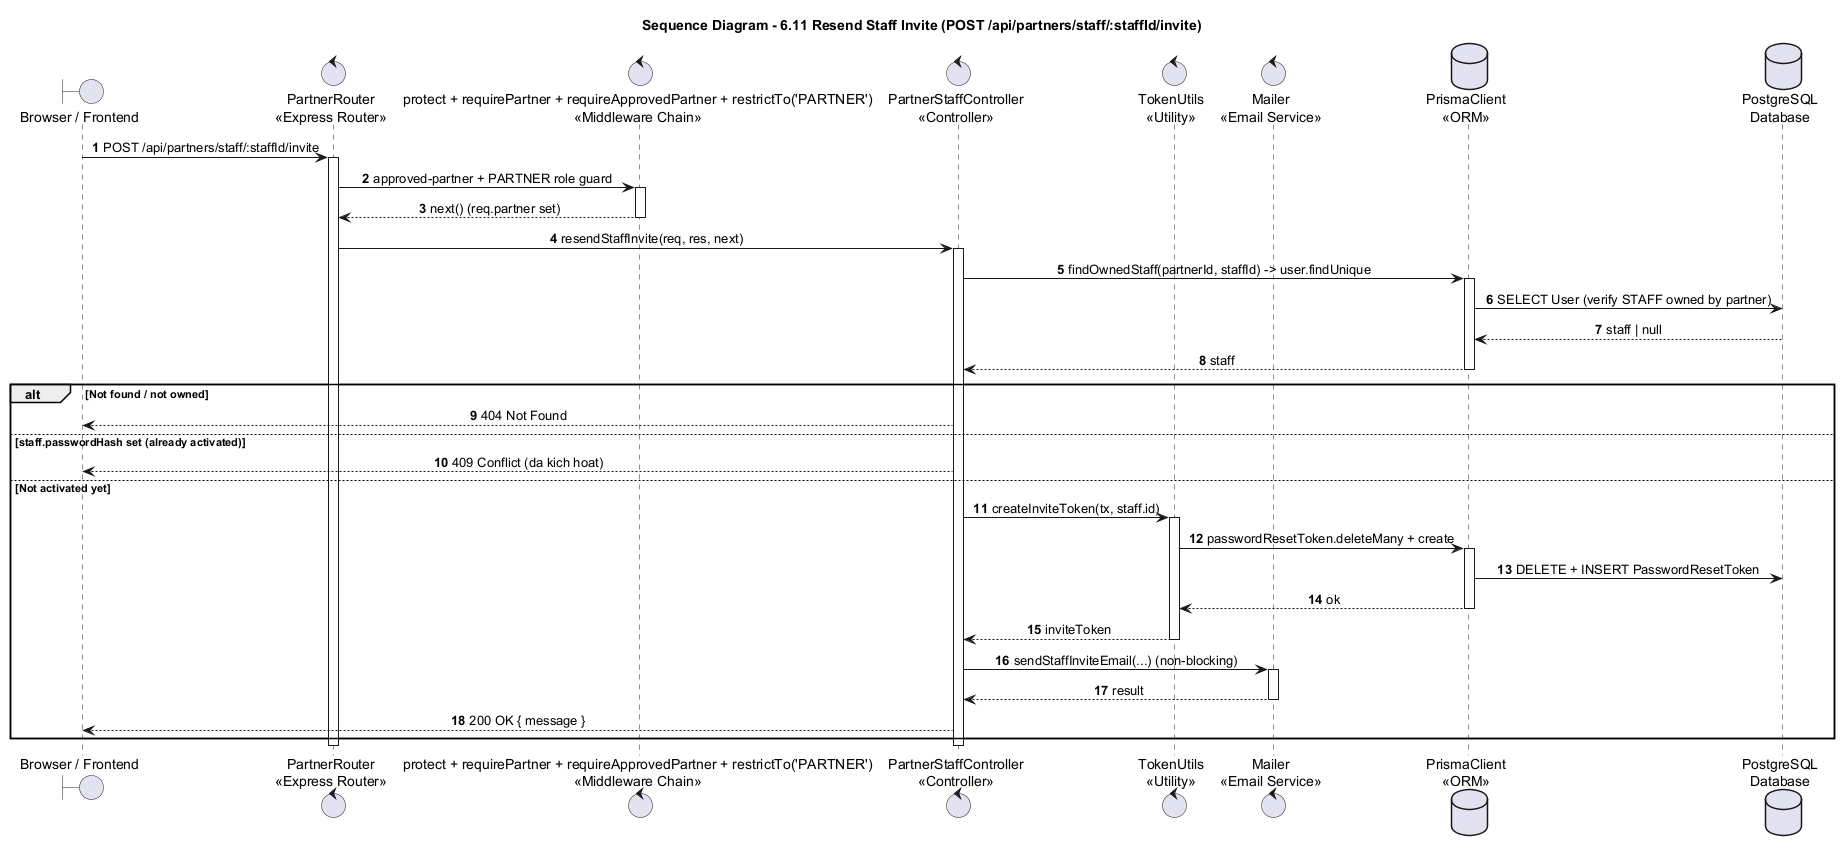

The diagram above was rendered by PlantUML. Its source (embedded in the PNG):
@startuml
title Sequence Diagram - 6.11 Resend Staff Invite (POST /api/partners/staff/:staffId/invite)

autonumber
skinparam shadowing false
skinparam sequenceMessageAlign center
skinparam responseMessageBelowArrow true
skinparam ParticipantPadding 25
skinparam BoxPadding 10

boundary "Browser / Frontend" as Browser
control "PartnerRouter\n<<Express Router>>" as Router
control "protect + requirePartner + requireApprovedPartner + restrictTo('PARTNER')\n<<Middleware Chain>>" as Guard
control "PartnerStaffController\n<<Controller>>" as PStaff
control "TokenUtils\n<<Utility>>" as TokenUtils
control "Mailer\n<<Email Service>>" as Mailer
database "PrismaClient\n<<ORM>>" as Prisma
database "PostgreSQL\nDatabase" as DB

Browser -> Router : POST /api/partners/staff/:staffId/invite
activate Router
Router -> Guard : approved-partner + PARTNER role guard
activate Guard
Guard --> Router : next() (req.partner set)
deactivate Guard

Router -> PStaff : resendStaffInvite(req, res, next)
activate PStaff
PStaff -> Prisma : findOwnedStaff(partnerId, staffId) -> user.findUnique
activate Prisma
Prisma -> DB : SELECT User (verify STAFF owned by partner)
DB --> Prisma : staff | null
Prisma --> PStaff : staff
deactivate Prisma
alt Not found / not owned
  PStaff --> Browser : 404 Not Found
else staff.passwordHash set (already activated)
  PStaff --> Browser : 409 Conflict (da kich hoat)
else Not activated yet
  PStaff -> TokenUtils : createInviteToken(tx, staff.id)
  activate TokenUtils
  TokenUtils -> Prisma : passwordResetToken.deleteMany + create
  activate Prisma
  Prisma -> DB : DELETE + INSERT PasswordResetToken
  Prisma --> TokenUtils : ok
  deactivate Prisma
  TokenUtils --> PStaff : inviteToken
  deactivate TokenUtils
  PStaff -> Mailer : sendStaffInviteEmail(...) (non-blocking)
  activate Mailer
  Mailer --> PStaff : result
  deactivate Mailer
  PStaff --> Browser : 200 OK { message }
end
deactivate PStaff
deactivate Router
@enduml